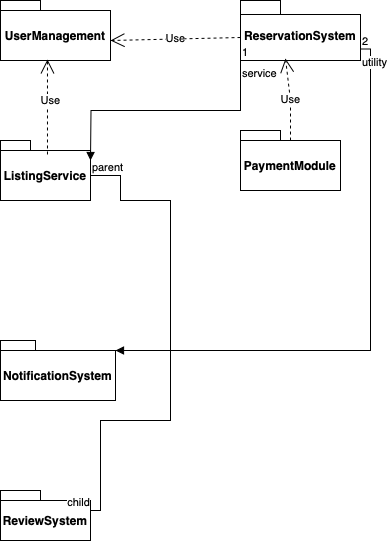

The diagram above was exported from draw.io. Its source (the exported page's mxGraphModel, read from the mxfile embedded in the PNG):
<mxGraphModel dx="459" dy="680" grid="1" gridSize="10" guides="1" tooltips="1" connect="1" arrows="1" fold="1" page="1" pageScale="1" pageWidth="850" pageHeight="1100" math="0" shadow="0">
  <root>
    <mxCell id="0" />
    <mxCell id="1" parent="0" />
    <mxCell id="ngCmpOgYgr8rE6RN9eb6-1" value="UserManagement" style="shape=folder;fontStyle=1;spacingTop=10;tabWidth=40;tabHeight=10;tabPosition=left;html=1;whiteSpace=wrap;" parent="1" vertex="1">
      <mxGeometry width="110" height="60" as="geometry" />
    </mxCell>
    <mxCell id="ngCmpOgYgr8rE6RN9eb6-2" value="ListingService" style="shape=folder;fontStyle=1;spacingTop=10;tabWidth=30;tabHeight=10;tabPosition=left;html=1;whiteSpace=wrap;" parent="1" vertex="1">
      <mxGeometry y="140" width="90" height="60" as="geometry" />
    </mxCell>
    <mxCell id="ngCmpOgYgr8rE6RN9eb6-3" value="PaymentModule" style="shape=folder;fontStyle=1;spacingTop=10;tabWidth=40;tabHeight=10;tabPosition=left;html=1;whiteSpace=wrap;" parent="1" vertex="1">
      <mxGeometry x="240" y="130" width="100" height="60" as="geometry" />
    </mxCell>
    <mxCell id="ngCmpOgYgr8rE6RN9eb6-4" value="NotificationSystem" style="shape=folder;fontStyle=1;spacingTop=10;tabWidth=35;tabHeight=10;tabPosition=left;html=1;whiteSpace=wrap;" parent="1" vertex="1">
      <mxGeometry y="340" width="115" height="60" as="geometry" />
    </mxCell>
    <mxCell id="ngCmpOgYgr8rE6RN9eb6-5" value="ReviewSystem" style="shape=folder;fontStyle=1;spacingTop=10;tabWidth=40;tabHeight=10;tabPosition=left;html=1;whiteSpace=wrap;" parent="1" vertex="1">
      <mxGeometry y="490" width="90" height="50" as="geometry" />
    </mxCell>
    <mxCell id="cO_e7WH6COb-sViiwADw-2" value="ReservationSystem" style="shape=folder;fontStyle=1;spacingTop=10;tabWidth=40;tabHeight=14;tabPosition=left;html=1;whiteSpace=wrap;" vertex="1" parent="1">
      <mxGeometry x="240" width="120" height="60" as="geometry" />
    </mxCell>
    <mxCell id="cO_e7WH6COb-sViiwADw-14" value="Use" style="endArrow=open;endSize=12;dashed=1;html=1;rounded=0;exitX=0;exitY=0;exitDx=0;exitDy=37;exitPerimeter=0;" edge="1" parent="1" source="cO_e7WH6COb-sViiwADw-2">
      <mxGeometry width="160" relative="1" as="geometry">
        <mxPoint x="80" y="280" as="sourcePoint" />
        <mxPoint x="110" y="40" as="targetPoint" />
        <Array as="points" />
      </mxGeometry>
    </mxCell>
    <mxCell id="cO_e7WH6COb-sViiwADw-15" value="Use" style="endArrow=open;endSize=12;dashed=1;html=1;rounded=0;entryX=0.427;entryY=0.983;entryDx=0;entryDy=0;entryPerimeter=0;exitX=0.522;exitY=0.233;exitDx=0;exitDy=0;exitPerimeter=0;" edge="1" parent="1" source="ngCmpOgYgr8rE6RN9eb6-2" target="ngCmpOgYgr8rE6RN9eb6-1">
      <mxGeometry x="0.1364" y="-3" width="160" relative="1" as="geometry">
        <mxPoint x="80" y="280" as="sourcePoint" />
        <mxPoint x="240" y="280" as="targetPoint" />
        <Array as="points" />
        <mxPoint as="offset" />
      </mxGeometry>
    </mxCell>
    <mxCell id="cO_e7WH6COb-sViiwADw-16" value="Use" style="endArrow=open;endSize=12;dashed=1;html=1;rounded=0;entryX=0.375;entryY=0.967;entryDx=0;entryDy=0;entryPerimeter=0;exitX=0.5;exitY=0.167;exitDx=0;exitDy=0;exitPerimeter=0;" edge="1" parent="1" source="ngCmpOgYgr8rE6RN9eb6-3" target="cO_e7WH6COb-sViiwADw-2">
      <mxGeometry width="160" relative="1" as="geometry">
        <mxPoint x="80" y="280" as="sourcePoint" />
        <mxPoint x="240" y="280" as="targetPoint" />
        <Array as="points">
          <mxPoint x="290" y="100" />
        </Array>
      </mxGeometry>
    </mxCell>
    <mxCell id="cO_e7WH6COb-sViiwADw-18" value="service" style="endArrow=block;endFill=1;html=1;edgeStyle=orthogonalEdgeStyle;align=left;verticalAlign=top;rounded=0;exitX=0;exitY=0;exitDx=0;exitDy=60;exitPerimeter=0;" edge="1" parent="1" source="cO_e7WH6COb-sViiwADw-2">
      <mxGeometry x="-1" relative="1" as="geometry">
        <mxPoint x="160" y="260" as="sourcePoint" />
        <mxPoint x="90" y="160" as="targetPoint" />
      </mxGeometry>
    </mxCell>
    <mxCell id="cO_e7WH6COb-sViiwADw-19" value="1" style="edgeLabel;resizable=0;html=1;align=left;verticalAlign=bottom;" connectable="0" vertex="1" parent="cO_e7WH6COb-sViiwADw-18">
      <mxGeometry x="-1" relative="1" as="geometry" />
    </mxCell>
    <mxCell id="cO_e7WH6COb-sViiwADw-20" value="" style="endArrow=none;html=1;edgeStyle=orthogonalEdgeStyle;rounded=0;exitX=0;exitY=0;exitDx=90;exitDy=35;exitPerimeter=0;entryX=0;entryY=0;entryDx=90;entryDy=20;entryPerimeter=0;" edge="1" parent="1" source="ngCmpOgYgr8rE6RN9eb6-2" target="ngCmpOgYgr8rE6RN9eb6-5">
      <mxGeometry relative="1" as="geometry">
        <mxPoint x="160" y="240" as="sourcePoint" />
        <mxPoint x="320" y="240" as="targetPoint" />
        <Array as="points">
          <mxPoint x="120" y="175" />
          <mxPoint x="120" y="200" />
          <mxPoint x="170" y="200" />
          <mxPoint x="170" y="420" />
          <mxPoint x="100" y="420" />
          <mxPoint x="100" y="510" />
        </Array>
      </mxGeometry>
    </mxCell>
    <mxCell id="cO_e7WH6COb-sViiwADw-21" value="parent" style="edgeLabel;resizable=0;html=1;align=left;verticalAlign=bottom;" connectable="0" vertex="1" parent="cO_e7WH6COb-sViiwADw-20">
      <mxGeometry x="-1" relative="1" as="geometry" />
    </mxCell>
    <mxCell id="cO_e7WH6COb-sViiwADw-22" value="child" style="edgeLabel;resizable=0;html=1;align=right;verticalAlign=bottom;" connectable="0" vertex="1" parent="cO_e7WH6COb-sViiwADw-20">
      <mxGeometry x="1" relative="1" as="geometry" />
    </mxCell>
    <mxCell id="cO_e7WH6COb-sViiwADw-23" value="utility" style="endArrow=block;endFill=1;html=1;edgeStyle=orthogonalEdgeStyle;align=left;verticalAlign=top;rounded=0;exitX=0;exitY=0;exitDx=120;exitDy=48.5;exitPerimeter=0;entryX=0;entryY=0;entryDx=115;entryDy=10;entryPerimeter=0;" edge="1" parent="1" source="cO_e7WH6COb-sViiwADw-2" target="ngCmpOgYgr8rE6RN9eb6-4">
      <mxGeometry x="-1" relative="1" as="geometry">
        <mxPoint x="160" y="240" as="sourcePoint" />
        <mxPoint x="320" y="240" as="targetPoint" />
      </mxGeometry>
    </mxCell>
    <mxCell id="cO_e7WH6COb-sViiwADw-24" value="2" style="edgeLabel;resizable=0;html=1;align=left;verticalAlign=bottom;" connectable="0" vertex="1" parent="cO_e7WH6COb-sViiwADw-23">
      <mxGeometry x="-1" relative="1" as="geometry" />
    </mxCell>
  </root>
</mxGraphModel>